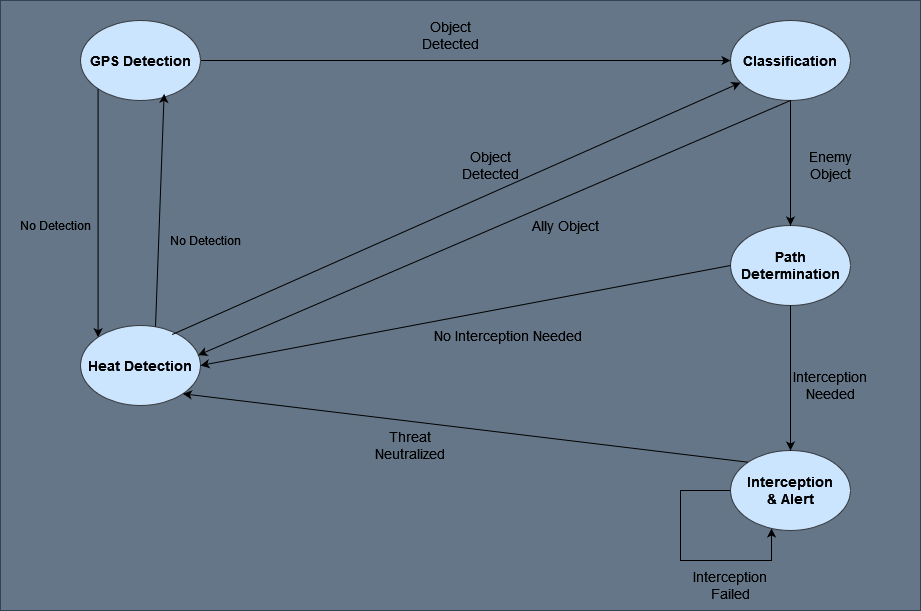

The diagram above was exported from draw.io. Its source (the exported page's mxGraphModel, read from the mxfile embedded in the PNG):
<mxGraphModel dx="1615" dy="886" grid="1" gridSize="10" guides="1" tooltips="1" connect="1" arrows="1" fold="1" page="1" pageScale="1" pageWidth="850" pageHeight="1100" math="0" shadow="0">
  <root>
    <mxCell id="0" />
    <mxCell id="1" parent="0" />
    <mxCell id="I0n1ZHQrFACI-H7kgFJJ-27" value="" style="rounded=0;whiteSpace=wrap;html=1;fillColor=#647687;fontColor=#ffffff;strokeColor=#314354;" vertex="1" parent="1">
      <mxGeometry x="20" y="50" width="920" height="610" as="geometry" />
    </mxCell>
    <mxCell id="I0n1ZHQrFACI-H7kgFJJ-28" value="&lt;b style=&quot;font-size: 14px;&quot;&gt;Classification&lt;/b&gt;" style="ellipse;whiteSpace=wrap;html=1;fillColor=#cce5ff;strokeColor=#36393d;fontSize=14;" vertex="1" parent="1">
      <mxGeometry x="750" y="70" width="120" height="80" as="geometry" />
    </mxCell>
    <mxCell id="I0n1ZHQrFACI-H7kgFJJ-29" value="&lt;b style=&quot;font-size: 14px;&quot;&gt;Path Determination&lt;/b&gt;" style="ellipse;whiteSpace=wrap;html=1;fillColor=#cce5ff;strokeColor=#36393d;fontSize=14;" vertex="1" parent="1">
      <mxGeometry x="750" y="275" width="120" height="80" as="geometry" />
    </mxCell>
    <mxCell id="I0n1ZHQrFACI-H7kgFJJ-30" style="edgeStyle=orthogonalEdgeStyle;rounded=0;orthogonalLoop=1;jettySize=auto;html=1;exitX=0;exitY=0.5;exitDx=0;exitDy=0;entryX=0.342;entryY=0.975;entryDx=0;entryDy=0;entryPerimeter=0;" edge="1" parent="1" source="I0n1ZHQrFACI-H7kgFJJ-31" target="I0n1ZHQrFACI-H7kgFJJ-31">
      <mxGeometry relative="1" as="geometry">
        <mxPoint x="790" y="660" as="targetPoint" />
        <Array as="points">
          <mxPoint x="700" y="540" />
          <mxPoint x="700" y="610" />
          <mxPoint x="791" y="610" />
        </Array>
      </mxGeometry>
    </mxCell>
    <mxCell id="I0n1ZHQrFACI-H7kgFJJ-31" value="&lt;div&gt;&lt;b style=&quot;font-size: 14px;&quot;&gt;Interception&lt;/b&gt;&lt;/div&gt;&lt;div&gt;&lt;b style=&quot;font-size: 14px;&quot;&gt;&amp;amp; Alert&lt;/b&gt;&lt;/div&gt;" style="ellipse;whiteSpace=wrap;html=1;fillColor=#cce5ff;strokeColor=#36393d;fontSize=14;" vertex="1" parent="1">
      <mxGeometry x="750" y="500" width="120" height="80" as="geometry" />
    </mxCell>
    <mxCell id="I0n1ZHQrFACI-H7kgFJJ-32" value="" style="endArrow=classic;html=1;rounded=0;entryX=0;entryY=0.5;entryDx=0;entryDy=0;exitX=1;exitY=0.5;exitDx=0;exitDy=0;" edge="1" parent="1" source="I0n1ZHQrFACI-H7kgFJJ-46" target="I0n1ZHQrFACI-H7kgFJJ-28">
      <mxGeometry width="50" height="50" relative="1" as="geometry">
        <mxPoint x="320" y="160" as="sourcePoint" />
        <mxPoint x="375" y="105" as="targetPoint" />
      </mxGeometry>
    </mxCell>
    <mxCell id="I0n1ZHQrFACI-H7kgFJJ-33" value="&lt;b style=&quot;font-size: 14px;&quot;&gt;Heat Detection&lt;/b&gt;" style="ellipse;whiteSpace=wrap;html=1;fillColor=#cce5ff;strokeColor=#36393d;fontSize=14;" vertex="1" parent="1">
      <mxGeometry x="100" y="375" width="120" height="80" as="geometry" />
    </mxCell>
    <mxCell id="I0n1ZHQrFACI-H7kgFJJ-34" value="" style="endArrow=classic;html=1;rounded=0;exitX=0.5;exitY=1;exitDx=0;exitDy=0;" edge="1" parent="1" source="I0n1ZHQrFACI-H7kgFJJ-29" target="I0n1ZHQrFACI-H7kgFJJ-31">
      <mxGeometry width="50" height="50" relative="1" as="geometry">
        <mxPoint x="350" y="350" as="sourcePoint" />
        <mxPoint x="570" y="460" as="targetPoint" />
      </mxGeometry>
    </mxCell>
    <mxCell id="I0n1ZHQrFACI-H7kgFJJ-35" value="" style="endArrow=classic;html=1;rounded=0;entryX=0.5;entryY=0;entryDx=0;entryDy=0;exitX=0.5;exitY=1;exitDx=0;exitDy=0;" edge="1" parent="1" source="I0n1ZHQrFACI-H7kgFJJ-28" target="I0n1ZHQrFACI-H7kgFJJ-29">
      <mxGeometry width="50" height="50" relative="1" as="geometry">
        <mxPoint x="350" y="350" as="sourcePoint" />
        <mxPoint x="400" y="300" as="targetPoint" />
      </mxGeometry>
    </mxCell>
    <mxCell id="I0n1ZHQrFACI-H7kgFJJ-36" value="Object Detected" style="text;html=1;align=center;verticalAlign=middle;whiteSpace=wrap;rounded=0;strokeWidth=1;fontSize=14;" vertex="1" parent="1">
      <mxGeometry x="440" y="70" width="60" height="30" as="geometry" />
    </mxCell>
    <mxCell id="I0n1ZHQrFACI-H7kgFJJ-37" value="Ally Object" style="text;html=1;align=center;verticalAlign=middle;whiteSpace=wrap;rounded=0;strokeWidth=1;fontSize=14;" vertex="1" parent="1">
      <mxGeometry x="550" y="260" width="70" height="30" as="geometry" />
    </mxCell>
    <mxCell id="I0n1ZHQrFACI-H7kgFJJ-38" value="Enemy Object" style="text;html=1;align=center;verticalAlign=middle;whiteSpace=wrap;rounded=0;strokeWidth=1;fontSize=14;" vertex="1" parent="1">
      <mxGeometry x="820" y="200" width="60" height="30" as="geometry" />
    </mxCell>
    <mxCell id="I0n1ZHQrFACI-H7kgFJJ-39" value="&lt;div style=&quot;font-size: 14px;&quot;&gt;Interception Needed&lt;/div&gt;" style="text;html=1;align=center;verticalAlign=middle;whiteSpace=wrap;rounded=0;strokeWidth=1;fontSize=14;" vertex="1" parent="1">
      <mxGeometry x="820" y="420" width="60" height="30" as="geometry" />
    </mxCell>
    <mxCell id="I0n1ZHQrFACI-H7kgFJJ-40" value="Interception Failed" style="text;html=1;align=center;verticalAlign=middle;whiteSpace=wrap;rounded=0;strokeWidth=1;fontSize=14;" vertex="1" parent="1">
      <mxGeometry x="720" y="620" width="60" height="30" as="geometry" />
    </mxCell>
    <mxCell id="I0n1ZHQrFACI-H7kgFJJ-41" value="Threat Neutralized" style="text;html=1;align=center;verticalAlign=middle;whiteSpace=wrap;rounded=0;strokeWidth=1;fontSize=14;" vertex="1" parent="1">
      <mxGeometry x="400" y="480" width="60" height="30" as="geometry" />
    </mxCell>
    <mxCell id="I0n1ZHQrFACI-H7kgFJJ-42" value="" style="endArrow=classic;html=1;rounded=0;exitX=0.5;exitY=1;exitDx=0;exitDy=0;entryX=0.981;entryY=0.371;entryDx=0;entryDy=0;entryPerimeter=0;" edge="1" parent="1" source="I0n1ZHQrFACI-H7kgFJJ-28" target="I0n1ZHQrFACI-H7kgFJJ-33">
      <mxGeometry width="50" height="50" relative="1" as="geometry">
        <mxPoint x="350" y="350" as="sourcePoint" />
        <mxPoint x="400" y="300" as="targetPoint" />
      </mxGeometry>
    </mxCell>
    <mxCell id="I0n1ZHQrFACI-H7kgFJJ-43" value="" style="endArrow=classic;html=1;rounded=0;exitX=0;exitY=0;exitDx=0;exitDy=0;entryX=1;entryY=1;entryDx=0;entryDy=0;" edge="1" parent="1" source="I0n1ZHQrFACI-H7kgFJJ-31" target="I0n1ZHQrFACI-H7kgFJJ-33">
      <mxGeometry width="50" height="50" relative="1" as="geometry">
        <mxPoint x="350" y="350" as="sourcePoint" />
        <mxPoint x="400" y="300" as="targetPoint" />
      </mxGeometry>
    </mxCell>
    <mxCell id="I0n1ZHQrFACI-H7kgFJJ-44" value="" style="endArrow=classic;html=1;rounded=0;exitX=0;exitY=0.5;exitDx=0;exitDy=0;entryX=1;entryY=0.5;entryDx=0;entryDy=0;" edge="1" parent="1" source="I0n1ZHQrFACI-H7kgFJJ-29" target="I0n1ZHQrFACI-H7kgFJJ-33">
      <mxGeometry width="50" height="50" relative="1" as="geometry">
        <mxPoint x="350" y="350" as="sourcePoint" />
        <mxPoint x="400" y="300" as="targetPoint" />
      </mxGeometry>
    </mxCell>
    <mxCell id="I0n1ZHQrFACI-H7kgFJJ-45" value="No Interception Needed" style="text;html=1;align=center;verticalAlign=middle;whiteSpace=wrap;rounded=0;strokeWidth=1;fontSize=14;rotation=0;" vertex="1" parent="1">
      <mxGeometry x="440" y="370" width="175" height="30" as="geometry" />
    </mxCell>
    <mxCell id="I0n1ZHQrFACI-H7kgFJJ-46" value="&lt;b style=&quot;font-size: 14px;&quot;&gt;GPS Detection&lt;/b&gt;" style="ellipse;whiteSpace=wrap;html=1;fillColor=#cce5ff;strokeColor=#36393d;fontSize=14;" vertex="1" parent="1">
      <mxGeometry x="100" y="70" width="120" height="80" as="geometry" />
    </mxCell>
    <mxCell id="I0n1ZHQrFACI-H7kgFJJ-47" value="" style="endArrow=classic;html=1;rounded=0;exitX=0.625;exitY=0.013;exitDx=0;exitDy=0;exitPerimeter=0;entryX=0.697;entryY=0.917;entryDx=0;entryDy=0;entryPerimeter=0;" edge="1" parent="1" source="I0n1ZHQrFACI-H7kgFJJ-33" target="I0n1ZHQrFACI-H7kgFJJ-46">
      <mxGeometry width="50" height="50" relative="1" as="geometry">
        <mxPoint x="350" y="450" as="sourcePoint" />
        <mxPoint x="400" y="400" as="targetPoint" />
        <Array as="points" />
      </mxGeometry>
    </mxCell>
    <mxCell id="I0n1ZHQrFACI-H7kgFJJ-48" value="" style="endArrow=classic;html=1;rounded=0;exitX=0;exitY=1;exitDx=0;exitDy=0;entryX=0;entryY=0;entryDx=0;entryDy=0;" edge="1" parent="1" source="I0n1ZHQrFACI-H7kgFJJ-46" target="I0n1ZHQrFACI-H7kgFJJ-33">
      <mxGeometry width="50" height="50" relative="1" as="geometry">
        <mxPoint x="40" y="230" as="sourcePoint" />
        <mxPoint x="90" y="180" as="targetPoint" />
      </mxGeometry>
    </mxCell>
    <mxCell id="I0n1ZHQrFACI-H7kgFJJ-49" value="No Detection" style="text;html=1;align=center;verticalAlign=middle;resizable=0;points=[];autosize=1;strokeColor=none;fillColor=none;" vertex="1" parent="1">
      <mxGeometry x="180" y="275" width="90" height="30" as="geometry" />
    </mxCell>
    <mxCell id="I0n1ZHQrFACI-H7kgFJJ-50" value="No Detection" style="text;html=1;align=center;verticalAlign=middle;resizable=0;points=[];autosize=1;strokeColor=none;fillColor=none;" vertex="1" parent="1">
      <mxGeometry x="30" y="260" width="90" height="30" as="geometry" />
    </mxCell>
    <mxCell id="I0n1ZHQrFACI-H7kgFJJ-51" value="" style="endArrow=classic;html=1;rounded=0;exitX=0.764;exitY=0.113;exitDx=0;exitDy=0;exitPerimeter=0;" edge="1" parent="1" source="I0n1ZHQrFACI-H7kgFJJ-33" target="I0n1ZHQrFACI-H7kgFJJ-28">
      <mxGeometry width="50" height="50" relative="1" as="geometry">
        <mxPoint x="250" y="325" as="sourcePoint" />
        <mxPoint x="300" y="275" as="targetPoint" />
      </mxGeometry>
    </mxCell>
    <mxCell id="I0n1ZHQrFACI-H7kgFJJ-52" value="Object Detected" style="text;html=1;align=center;verticalAlign=middle;whiteSpace=wrap;rounded=0;strokeWidth=1;fontSize=14;" vertex="1" parent="1">
      <mxGeometry x="480" y="200" width="60" height="30" as="geometry" />
    </mxCell>
  </root>
</mxGraphModel>